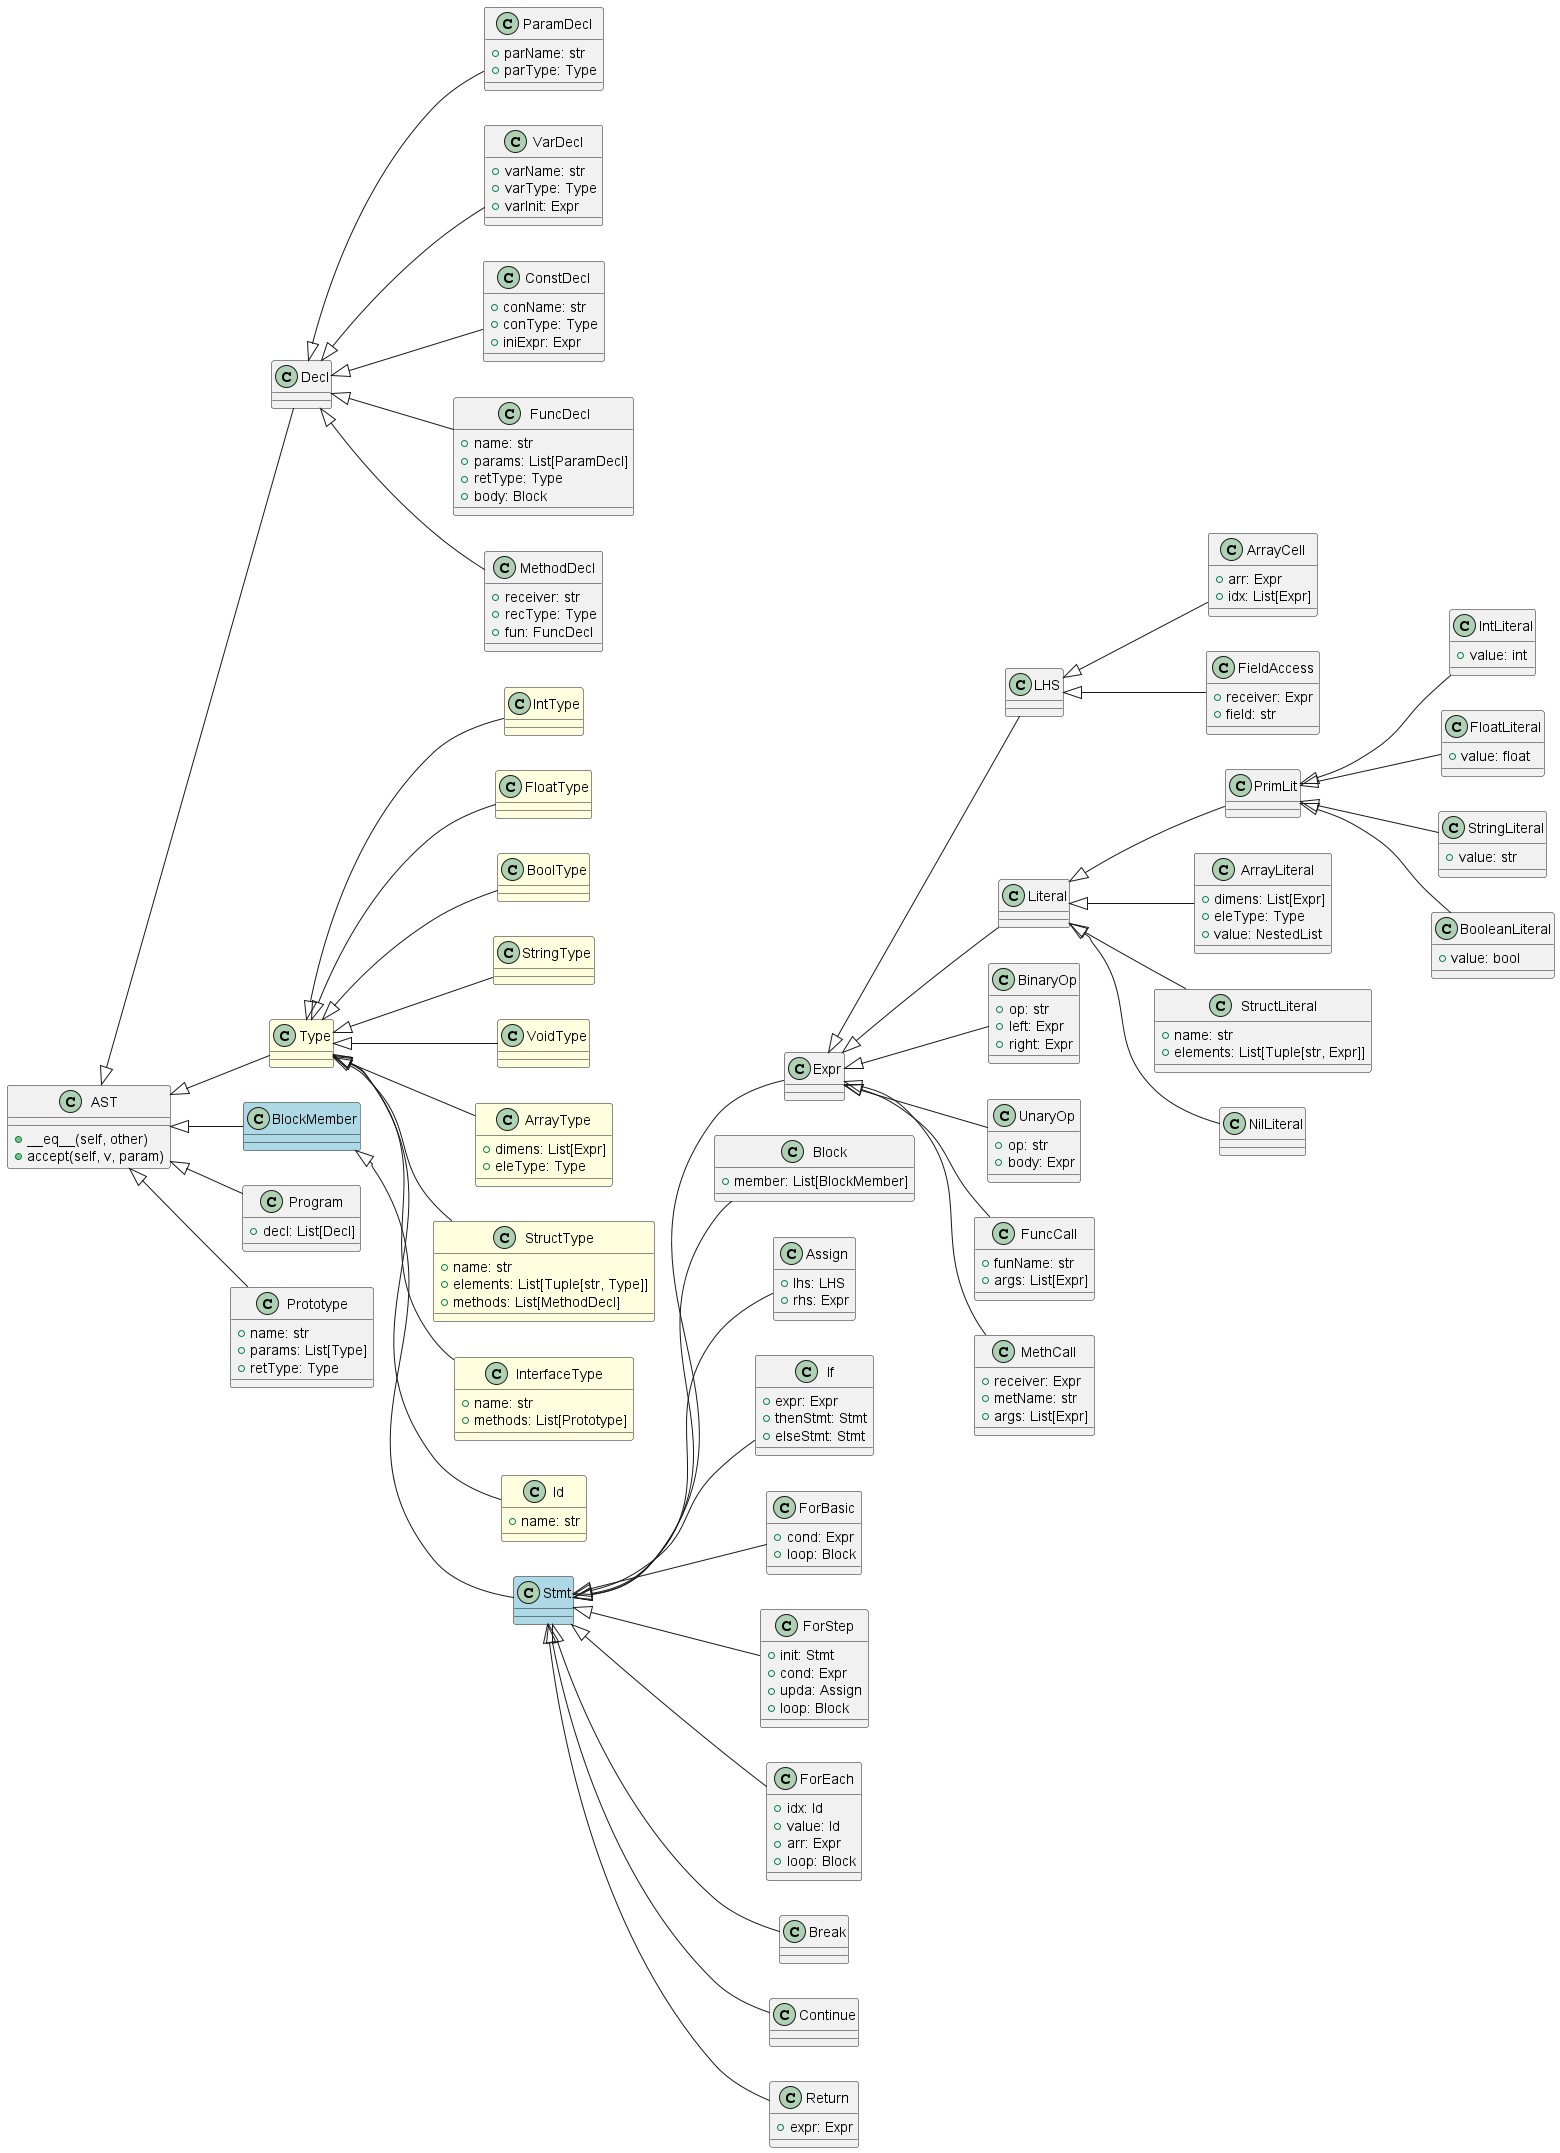

The diagram above was rendered by PlantUML. Its source (embedded in the PNG):
@startuml

left to right direction

class AST {
    +__eq__(self, other)
    +accept(self, v, param)
}

class Decl
class Type
class BlockMember
class Stmt
class Expr
class LHS
class Literal
class PrimLit

class Program {
    +decl: List[Decl]
}

class ParamDecl {
    +parName: str
    +parType: Type
}

class VarDecl {
    +varName: str
    +varType: Type
    +varInit: Expr
}

class ConstDecl {
    +conName: str
    +conType: Type
    +iniExpr: Expr

}

class FuncDecl {
    +name: str
    +params: List[ParamDecl]
    +retType: Type
    +body: Block
}

class MethodDecl {
    +receiver: str
    +recType: Type
    +fun: FuncDecl
}

class Prototype {
    +name: str
    +params: List[Type]
    +retType: Type
}

class IntType {
}

class FloatType {
}

class BoolType {
}

class StringType {
}

class VoidType {
}

class ArrayType {
    +dimens: List[Expr]
    +eleType: Type
}

class StructType {
    +name: str
    +elements: List[Tuple[str, Type]]
    +methods: List[MethodDecl]
}

class InterfaceType {
    +name: str
    +methods: List[Prototype]
}

class Block {
    +member: List[BlockMember]
}

class Assign {
    +lhs: LHS
    +rhs: Expr
}

class If {
    +expr: Expr
    +thenStmt: Stmt
    +elseStmt: Stmt
}

class ForBasic {
    +cond: Expr
    +loop: Block
}

class ForStep {
    +init: Stmt
    +cond: Expr
    +upda: Assign
    +loop: Block
}

class ForEach {
    +idx: Id
    +value: Id
    +arr: Expr
    +loop: Block
}

class Break {
}

class Continue {
}

class Return {
    +expr: Expr
}

class Id {
    +name: str
}

class ArrayCell {
    +arr: Expr
    +idx: List[Expr]
}

class FieldAccess {
    +receiver: Expr
    +field: str
}

class BinaryOp {
    +op: str
    +left: Expr
    +right: Expr
}

class UnaryOp {
    +op: str
    +body: Expr
}

class FuncCall {
    +funName: str
    +args: List[Expr]
}

class MethCall {
    +receiver: Expr
    +metName: str
    +args: List[Expr]
}

class IntLiteral {
    +value: int
}

class FloatLiteral {
    +value: float
}

class StringLiteral {
    +value: str
}

class BooleanLiteral {
    +value: bool
}

class ArrayLiteral {
    +dimens: List[Expr]
    +eleType: Type
    +value: NestedList
}

class StructLiteral {
    +name: str
    +elements: List[Tuple[str, Expr]]
}

class NilLiteral {
}

AST <|-- Decl
AST <|-- Type
AST <|-- BlockMember
BlockMember <|-- Stmt
Stmt <|-- Expr
Expr <|-- LHS
Expr <|-- Literal
Literal <|-- PrimLit
AST <|-- Program
Decl <|-- ParamDecl
Decl <|-- VarDecl
Decl <|-- ConstDecl
Decl <|-- FuncDecl
Decl <|-- MethodDecl
AST <|-- Prototype
Type <|-- IntType
Type <|-- FloatType
Type <|-- BoolType
Type <|-- StringType
Type <|-- VoidType
Type <|-- ArrayType
Type <|-- StructType
Type <|-- InterfaceType
Stmt <|-- Block
Stmt <|-- Assign
Stmt <|-- If
Stmt <|-- ForBasic
Stmt <|-- ForStep
Stmt <|-- ForEach
Stmt <|-- Break
Stmt <|-- Continue
Stmt <|-- Return
Type <|-- Id
LHS <|-- ArrayCell
LHS <|-- FieldAccess
Expr <|-- BinaryOp
Expr <|-- UnaryOp
Expr <|-- FuncCall
Expr <|-- MethCall
PrimLit <|-- IntLiteral
PrimLit <|-- FloatLiteral
PrimLit <|-- StringLiteral
PrimLit <|-- BooleanLiteral
Literal <|-- ArrayLiteral
Literal <|-- StructLiteral
Literal <|-- NilLiteral

' class AST #lightblue
' class Decl #lightgreen
class Type #lightyellow
class IntType #lightyellow
class FloatType #lightyellow
class BoolType #lightyellow
class StringType #lightyellow
class VoidType #lightyellow
class ArrayType #lightyellow
class StructType #lightyellow
class InterfaceType #lightyellow
class Id #lightyellow
class BlockMember #lightblue
class Stmt #lightblue
' class Expr #lightcoral
' class LHS #lightcoral
' class Literal #lightcoral
' class PrimLit #lightcoral


' Add check characters next to each class
' note left of Decl : ✓
' note left of Type : ✓
' note top of BlockMember : ✓
' note right of Stmt : ✓
' note right of Expr : ✓
' note right of LHS : ✓
' note right of Literal : ✓
' note right of PrimLit : ✓
' note right of Program : ✓
' note right of ParamDecl : ✓
' note right of VarDecl : ✓
' note right of ConstDecl : ✓
' note right of FuncDecl : ✓
' note right of MethodDecl : ✓
' note right of Prototype : ✓
' note right of IntType : ✓
' note right of FloatType : ✓
' note right of BoolType : ✓
' note right of StringType : ✓
' note right of VoidType : ✓
' note right of ArrayType : ✓
' note right of StructType : ✓
' note right of InterfaceType : ✓
' note right of Block : ✓
' note right of Assign : ✓
' note right of If : ✓
' note right of ForBasic : ✓
' note right of ForStep : ✓
' note right of ForEach : ✓
' note right of Break : ✓
' note right of Continue : ✓
' note right of Return : ✓
' note right of Id : ✓
' note right of ArrayCell : ✓
' note right of FieldAccess : ✓
' note right of BinaryOp : ✓
' note right of UnaryOp : ✓
' note right of FuncCall : ✓
' note right of MethCall : ✓
' note right of IntLiteral : ✓
' note right of FloatLiteral : ✓
' note right of StringLiteral : ✓
' note right of BooleanLiteral : ✓
' note right of ArrayLiteral : ✓
' note right of StructLiteral : ✓
' note right of NilLiteral : ✓

@enduml